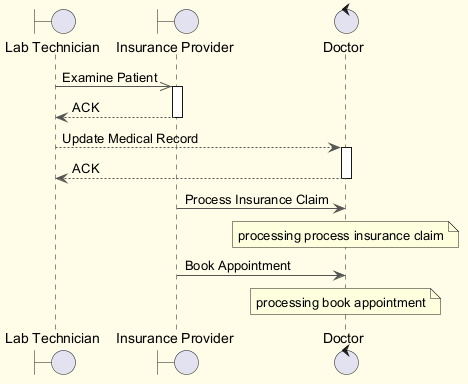

The diagram above was rendered by PlantUML. Its source (embedded in the PNG):
@startuml
skinparam backgroundColor #FFFDE7
skinparam classBackgroundColor #FFF9C4
skinparam classBorderColor #F57F17
skinparam ArrowColor #555555
boundary "Lab Technician" as LT
boundary "Insurance Provider" as IP
control "Doctor" as D
LT ->> IP : Examine Patient
activate IP
IP --> LT : ACK
deactivate IP
LT --> D : Update Medical Record
activate D
D --> LT : ACK
deactivate D
IP -> D : Process Insurance Claim
note over D : processing process insurance claim
IP -> D : Book Appointment
note over D : processing book appointment
@enduml